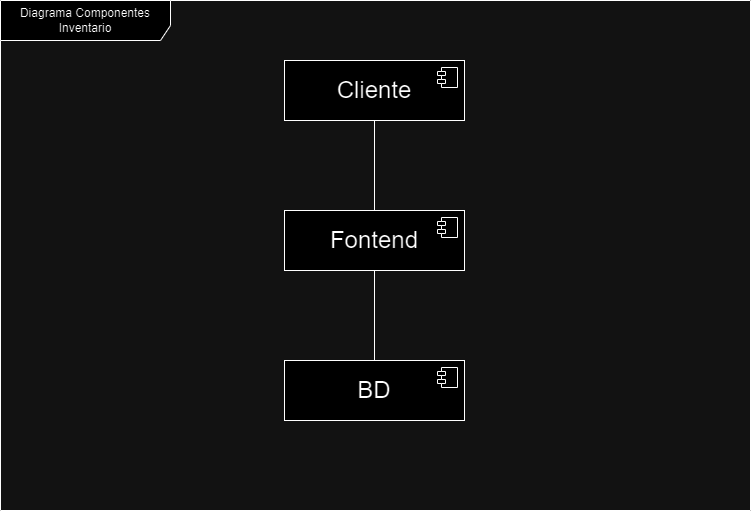

The diagram above was exported from draw.io. Its source (the exported page's mxGraphModel, read from the mxfile embedded in the PNG):
<mxGraphModel dx="1050" dy="534" grid="1" gridSize="10" guides="1" tooltips="1" connect="1" arrows="1" fold="1" page="1" pageScale="1" pageWidth="827" pageHeight="1169" math="0" shadow="0">
  <root>
    <mxCell id="0" />
    <mxCell id="1" parent="0" />
    <mxCell id="1NuYmdCIDHJAobctxxhT-6" value="Diagrama Componentes Inventario" style="shape=umlFrame;whiteSpace=wrap;html=1;pointerEvents=0;recursiveResize=0;container=1;collapsible=0;width=170;height=40;" vertex="1" parent="1">
      <mxGeometry x="40" y="30" width="750" height="510" as="geometry" />
    </mxCell>
    <mxCell id="1NuYmdCIDHJAobctxxhT-4" value="&lt;font style=&quot;font-size: 24px;&quot;&gt;BD&lt;/font&gt;" style="html=1;dropTarget=0;whiteSpace=wrap;" vertex="1" parent="1NuYmdCIDHJAobctxxhT-6">
      <mxGeometry x="284" y="360" width="180" height="60" as="geometry" />
    </mxCell>
    <mxCell id="1NuYmdCIDHJAobctxxhT-5" value="" style="shape=module;jettyWidth=8;jettyHeight=4;" vertex="1" parent="1NuYmdCIDHJAobctxxhT-4">
      <mxGeometry x="1" width="20" height="20" relative="1" as="geometry">
        <mxPoint x="-27" y="7" as="offset" />
      </mxGeometry>
    </mxCell>
    <mxCell id="1NuYmdCIDHJAobctxxhT-12" style="edgeStyle=orthogonalEdgeStyle;rounded=0;orthogonalLoop=1;jettySize=auto;html=1;exitX=0.5;exitY=1;exitDx=0;exitDy=0;entryX=0.5;entryY=0;entryDx=0;entryDy=0;endArrow=none;endFill=0;" edge="1" parent="1NuYmdCIDHJAobctxxhT-6" source="1NuYmdCIDHJAobctxxhT-10" target="1NuYmdCIDHJAobctxxhT-4">
      <mxGeometry relative="1" as="geometry" />
    </mxCell>
    <mxCell id="1NuYmdCIDHJAobctxxhT-10" value="&lt;font style=&quot;font-size: 24px;&quot;&gt;Fontend&lt;/font&gt;" style="html=1;dropTarget=0;whiteSpace=wrap;" vertex="1" parent="1NuYmdCIDHJAobctxxhT-6">
      <mxGeometry x="284" y="210" width="180" height="60" as="geometry" />
    </mxCell>
    <mxCell id="1NuYmdCIDHJAobctxxhT-11" value="" style="shape=module;jettyWidth=8;jettyHeight=4;" vertex="1" parent="1NuYmdCIDHJAobctxxhT-10">
      <mxGeometry x="1" width="20" height="20" relative="1" as="geometry">
        <mxPoint x="-27" y="7" as="offset" />
      </mxGeometry>
    </mxCell>
    <mxCell id="1NuYmdCIDHJAobctxxhT-15" style="edgeStyle=orthogonalEdgeStyle;rounded=0;orthogonalLoop=1;jettySize=auto;html=1;exitX=0.5;exitY=1;exitDx=0;exitDy=0;endArrow=none;endFill=0;" edge="1" parent="1NuYmdCIDHJAobctxxhT-6" source="1NuYmdCIDHJAobctxxhT-13" target="1NuYmdCIDHJAobctxxhT-10">
      <mxGeometry relative="1" as="geometry" />
    </mxCell>
    <mxCell id="1NuYmdCIDHJAobctxxhT-13" value="&lt;font style=&quot;font-size: 24px;&quot;&gt;Cliente&lt;/font&gt;" style="html=1;dropTarget=0;whiteSpace=wrap;" vertex="1" parent="1NuYmdCIDHJAobctxxhT-6">
      <mxGeometry x="284" y="60" width="180" height="60" as="geometry" />
    </mxCell>
    <mxCell id="1NuYmdCIDHJAobctxxhT-14" value="" style="shape=module;jettyWidth=8;jettyHeight=4;" vertex="1" parent="1NuYmdCIDHJAobctxxhT-13">
      <mxGeometry x="1" width="20" height="20" relative="1" as="geometry">
        <mxPoint x="-27" y="7" as="offset" />
      </mxGeometry>
    </mxCell>
  </root>
</mxGraphModel>